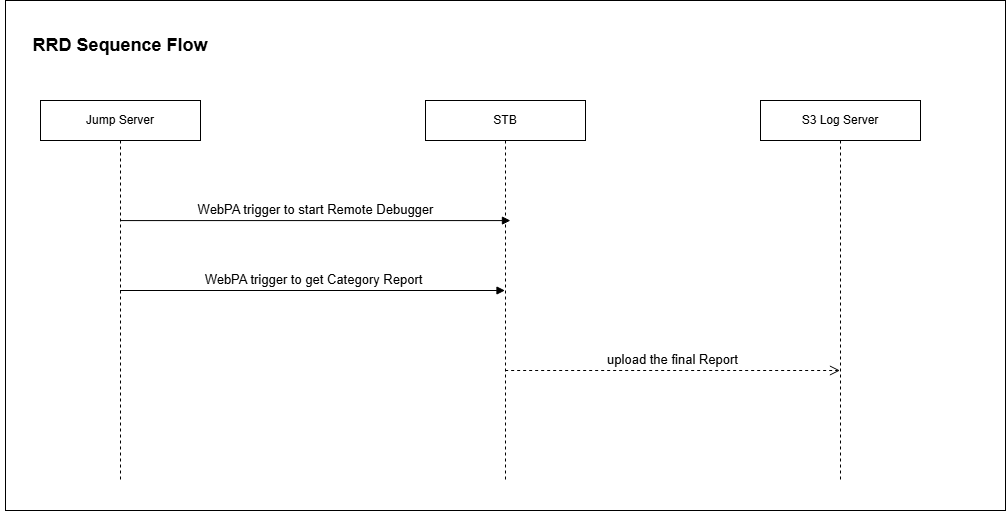

The diagram above was exported from draw.io. Its source (the exported page's mxGraphModel, read from the mxfile embedded in the PNG):
<mxGraphModel dx="2022" dy="1852" grid="1" gridSize="10" guides="1" tooltips="1" connect="1" arrows="1" fold="1" page="1" pageScale="1" pageWidth="827" pageHeight="1169" math="0" shadow="0">
  <root>
    <mxCell id="0" />
    <mxCell id="1" parent="0" />
    <mxCell id="TiLMCUpdia2IDkRA031O-29" value="" style="rounded=0;whiteSpace=wrap;html=1;" vertex="1" parent="1">
      <mxGeometry x="-55" y="-100" width="1000" height="510" as="geometry" />
    </mxCell>
    <mxCell id="TiLMCUpdia2IDkRA031O-31" value="Jump Server" style="shape=umlLifeline;perimeter=lifelinePerimeter;whiteSpace=wrap;html=1;container=1;dropTarget=0;collapsible=0;recursiveResize=0;outlineConnect=0;portConstraint=eastwest;newEdgeStyle={&quot;edgeStyle&quot;:&quot;elbowEdgeStyle&quot;,&quot;elbow&quot;:&quot;vertical&quot;,&quot;curved&quot;:0,&quot;rounded&quot;:0};" vertex="1" parent="1">
      <mxGeometry x="-20" width="160" height="380" as="geometry" />
    </mxCell>
    <mxCell id="TiLMCUpdia2IDkRA031O-33" value="STB" style="shape=umlLifeline;perimeter=lifelinePerimeter;whiteSpace=wrap;html=1;container=1;dropTarget=0;collapsible=0;recursiveResize=0;outlineConnect=0;portConstraint=eastwest;newEdgeStyle={&quot;edgeStyle&quot;:&quot;elbowEdgeStyle&quot;,&quot;elbow&quot;:&quot;vertical&quot;,&quot;curved&quot;:0,&quot;rounded&quot;:0};" vertex="1" parent="1">
      <mxGeometry x="365" width="160" height="380" as="geometry" />
    </mxCell>
    <mxCell id="TiLMCUpdia2IDkRA031O-34" value="S3 Log Server" style="shape=umlLifeline;perimeter=lifelinePerimeter;whiteSpace=wrap;html=1;container=1;dropTarget=0;collapsible=0;recursiveResize=0;outlineConnect=0;portConstraint=eastwest;newEdgeStyle={&quot;edgeStyle&quot;:&quot;elbowEdgeStyle&quot;,&quot;elbow&quot;:&quot;vertical&quot;,&quot;curved&quot;:0,&quot;rounded&quot;:0};" vertex="1" parent="1">
      <mxGeometry x="700" width="160" height="380" as="geometry" />
    </mxCell>
    <mxCell id="TiLMCUpdia2IDkRA031O-35" value="&lt;font style=&quot;font-size: 13px;&quot;&gt;WebPA trigger to get Category Report&lt;/font&gt;" style="html=1;verticalAlign=bottom;endArrow=block;curved=0;rounded=0;" edge="1" parent="1" source="TiLMCUpdia2IDkRA031O-31" target="TiLMCUpdia2IDkRA031O-33">
      <mxGeometry width="80" relative="1" as="geometry">
        <mxPoint x="59.66666666666697" y="170.00000000000023" as="sourcePoint" />
        <mxPoint x="444.50000000000045" y="170.00000000000023" as="targetPoint" />
      </mxGeometry>
    </mxCell>
    <mxCell id="TiLMCUpdia2IDkRA031O-36" value="&lt;font style=&quot;font-size: 13px;&quot;&gt;WebPA trigger to start Remote Debugger&lt;/font&gt;" style="html=1;verticalAlign=bottom;endArrow=block;curved=0;rounded=0;entryX=0.531;entryY=0.316;entryDx=0;entryDy=0;entryPerimeter=0;" edge="1" parent="1" source="TiLMCUpdia2IDkRA031O-31" target="TiLMCUpdia2IDkRA031O-33">
      <mxGeometry width="80" relative="1" as="geometry">
        <mxPoint x="59.99666666666697" y="120.00000000000023" as="sourcePoint" />
        <mxPoint x="444.83000000000044" y="120.00000000000023" as="targetPoint" />
      </mxGeometry>
    </mxCell>
    <mxCell id="TiLMCUpdia2IDkRA031O-37" value="&lt;font style=&quot;font-size: 13px;&quot;&gt;upload the final Report&lt;/font&gt;" style="html=1;verticalAlign=bottom;endArrow=open;dashed=1;endSize=8;curved=0;rounded=0;" edge="1" parent="1">
      <mxGeometry relative="1" as="geometry">
        <mxPoint x="444.66666666666697" y="270.0000000000002" as="sourcePoint" />
        <mxPoint x="779.5000000000005" y="270.0000000000002" as="targetPoint" />
      </mxGeometry>
    </mxCell>
    <mxCell id="TiLMCUpdia2IDkRA031O-38" value="&lt;font style=&quot;font-size: 18px;&quot;&gt;&lt;b&gt;RRD Sequence Flow&lt;/b&gt;&lt;/font&gt;" style="text;strokeColor=none;align=center;fillColor=none;html=1;verticalAlign=middle;whiteSpace=wrap;rounded=0;" vertex="1" parent="1">
      <mxGeometry x="-60" y="-70" width="240" height="30" as="geometry" />
    </mxCell>
  </root>
</mxGraphModel>